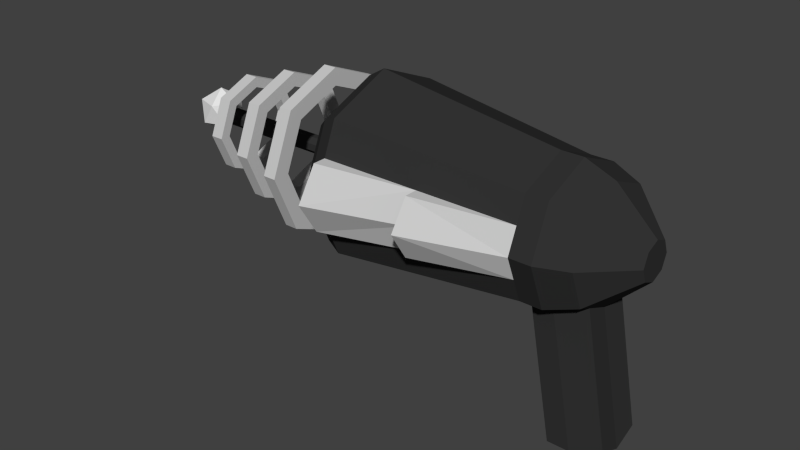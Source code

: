 # Source: RayGun.blend  (saved by Blender 2.76.0; exported with 4.5.12 LTS)
import bpy
from mathutils import Matrix  # noqa: F401  (used for matrix-valued properties, if any)

bpy.ops.wm.read_factory_settings(use_empty=True)
scene = bpy.context.scene
scene.name = 'Scene'

# ---- collections
col_collection_1 = bpy.data.collections.new('Collection 1'); scene.collection.children.link(col_collection_1)

# ---- materials (node trees are filled in below, after node groups)
mat_raygun_dark_metal = bpy.data.materials.new('RayGun-Dark-Metal')
mat_raygun_dark_metal.alpha_threshold = 0.0
mat_raygun_dark_metal.use_transparent_shadow = False
mat_raygun_dark_metal.diffuse_color = (0.0331, 0.0331, 0.0331, 1.0)
mat_raygun_dark_metal.roughness = 0.5
mat_raygun_dark_metal.line_color = (0.0, 0.0, 0.0, 1.0)
mat_raygun_metal = bpy.data.materials.new('RayGun-Metal')
mat_raygun_metal.alpha_threshold = 0.0
mat_raygun_metal.use_transparent_shadow = False
mat_raygun_metal.diffuse_color = (0.6038, 0.6038, 0.6038, 1.0)
mat_raygun_metal.roughness = 0.5
mat_raygun_metal.specular_intensity = 1.0
mat_black = bpy.data.materials.new('Black')
mat_black.alpha_threshold = 0.0
mat_black.use_transparent_shadow = False
mat_black.diffuse_color = (0.0, 0.0, 0.0, 1.0)
mat_black.specular_color = (0.0, 0.0, 0.0)
mat_black.roughness = 0.5
mat_black.specular_intensity = 0.0
mat_raygun_tip = bpy.data.materials.new('RayGun-Tip')
mat_raygun_tip.alpha_threshold = 0.0
mat_raygun_tip.use_transparent_shadow = False
mat_raygun_tip.roughness = 0.5

# ---- material node trees

# ---- world
world_world = bpy.data.worlds.new('World'); scene.world = world_world
world_world.color = (0.05088, 0.05088, 0.05088)
world_world.use_sun_shadow = False
world_world.sun_shadow_jitter_overblur = 0.0
world_world.cycles.sampling_method = 'MANUAL'
world_world.cycles.sample_map_resolution = 256

# ---- meshes
me_cylinder_001 = bpy.data.meshes.new('Cylinder.001')
me_cylinder_001.from_pydata([(-0.2231, 0.0, 0.1857), (-0.2147, -0.0184, 0.205), (-0.2264, -0.02977, 0.205), (-0.2336, 0.0, 0.205), (-0.2264, 0.02977, 0.205), (-0.2147, 0.0184, 0.205), (-0.2199, -0.02977, 0.2363), (-0.2316, -0.0184, 0.2363), (-0.2316, 0.0184, 0.2363), (-0.2199, 0.02977, 0.2363), (-0.2127, 0.0, 0.2363), (-0.2231, 0.0, 0.2557), (-0.216, 0.0125, 0.2208), (-0.1126, 0.0125, 0.2208), (-0.216, 0.0125, 0.2104), (-0.1126, 0.0125, 0.2104), (-0.216, 0.005178, 0.2031), (-0.1126, 0.005178, 0.2031), (-0.216, -0.005178, 0.2031), (-0.1126, -0.005178, 0.2031), (-0.216, -0.0125, 0.2104), (-0.1126, -0.0125, 0.2104), (-0.216, -0.0125, 0.2208), (-0.1126, -0.0125, 0.2208), (-0.216, -0.005178, 0.2281), (-0.1126, -0.005178, 0.2281), (-0.216, 0.005178, 0.2281), (-0.1126, 0.005178, 0.2281), (-0.01081, -7.688e-06, 0.3185), (-0.1139, -1.143e-05, 0.359), (-0.01081, -0.07283, 0.2883), (-0.1139, -0.09776, 0.3185), (-0.01081, -0.103, 0.2155), (-0.1139, -0.1383, 0.2208), (-0.01081, -0.07283, 0.1427), (-0.1139, -0.09776, 0.123), (-0.1139, -1.142e-05, 0.08252), (-0.01081, 0.07281, 0.1427), (-0.1139, 0.09774, 0.123), (-0.01081, 0.103, 0.2155), (-0.1139, 0.1382, 0.2208), (-0.01081, 0.07281, 0.2883), (-0.1139, 0.09774, 0.3185), (0.004101, -0.06019, 0.2757), (0.02388, -0.01983, 0.2354), (0.004101, -7.688e-06, 0.3006), (0.004101, -0.08512, 0.2155), (0.004101, -0.06019, 0.1553), (0.004101, -7.681e-06, 0.1304), (0.004101, 0.06017, 0.1553), (0.004101, 0.0851, 0.2155), (0.004101, 0.06017, 0.2757), (-0.01081, -0.04559, 0.1314), (0.02388, -7.685e-06, 0.2436), (0.02388, -0.02805, 0.2155), (0.02388, -0.01983, 0.1957), (0.02388, -7.683e-06, 0.1875), (0.02388, 0.01982, 0.1957), (0.02388, 0.02803, 0.2155), (0.02388, 0.01982, 0.2354), (-0.1139, -0.0612, 0.1079), (0.004101, -0.03768, 0.146), (-0.01081, 0.04569, 0.1315), (-0.1139, 0.06134, 0.1079), (0.004101, 0.03776, 0.1461), (-0.02166, -7.689e-06, 0.3185), (-0.02166, -0.07283, 0.2883), (-0.02166, -0.103, 0.2155), (-0.02166, -0.07283, 0.1427), (-0.02166, -7.68e-06, 0.1125), (-0.02166, 0.07281, 0.1427), (-0.02166, 0.103, 0.2155), (-0.02166, 0.07281, 0.2883), (-0.02166, -0.04559, 0.1314), (-0.02166, 0.04569, 0.1315), (0.00155, -0.04559, -0.06749), (0.00155, -7.656e-06, -0.08637), (-0.009302, -7.656e-06, -0.08637), (0.01646, -7.657e-06, -0.06849), (0.01646, -0.03768, -0.05289), (-0.009302, -0.04559, -0.06749), (0.00155, 0.04569, -0.06744), (0.01646, 0.03776, -0.05285), (-0.009302, 0.04569, -0.06744), (-0.1225, -1.001e-05, 0.3436), (-0.1225, -0.0883, 0.3071), (-0.1225, -0.1249, 0.2188), (-0.1225, -0.0883, 0.1305), (-0.1225, -1e-05, 0.09392), (-0.1225, -0.05527, 0.1168), (-0.1225, 0.08828, 0.1305), (-0.1225, 0.0554, 0.1169), (-0.1225, 0.1248, 0.2188), (-0.1225, 0.08828, 0.3071), (-0.1299, -7.72e-06, 0.3191), (-0.1299, -0.0732, 0.2888), (-0.1299, -0.1035, 0.2156), (-0.1299, -0.0732, 0.1424), (-0.1299, -7.711e-06, 0.1121), (-0.1299, -0.04582, 0.1311), (-0.1299, 0.07319, 0.1424), (-0.1299, 0.04593, 0.1311), (-0.1299, 0.1035, 0.2156), (-0.1299, 0.07319, 0.2888), (-0.1433, 6.464e-08, 0.3145), (-0.1433, -0.0699, 0.2855), (-0.1433, -0.09886, 0.2156), (-0.1433, -0.0699, 0.1457), (-0.1433, 7.477e-08, 0.1167), (-0.1433, 0.0699, 0.1457), (-0.1433, 0.09886, 0.2156), (-0.1433, 0.0699, 0.2855), (-0.15, -7.335e-09, 0.3145), (-0.15, -0.0699, 0.2855), (-0.15, -0.09886, 0.2156), (-0.15, -0.0699, 0.1457), (-0.15, 2.366e-09, 0.1167), (-0.15, 0.0699, 0.1457), (-0.15, 0.09886, 0.2156), (-0.15, 0.0699, 0.2855), (-0.1433, -0.08839, 0.304), (-0.1433, 6.802e-08, 0.3406), (-0.1433, -0.125, 0.2156), (-0.1433, -0.08839, 0.1272), (-0.1433, 7.814e-08, 0.0906), (-0.1433, 0.08839, 0.1272), (-0.1433, 0.125, 0.2156), (-0.1433, 0.08839, 0.304), (-0.15, -0.08839, 0.304), (-0.15, -3.962e-09, 0.3406), (-0.15, -0.125, 0.2156), (-0.15, -0.08839, 0.1272), (-0.15, 6.16e-09, 0.0906), (-0.15, 0.08839, 0.1272), (-0.15, 0.125, 0.2156), (-0.15, 0.08839, 0.304), (-0.1967, 3.879e-08, 0.2749), (-0.1967, -0.04194, 0.2575), (-0.1967, -0.05931, 0.2156), (-0.1967, -0.04194, 0.1737), (-0.1967, 4.486e-08, 0.1563), (-0.1967, 0.04194, 0.1737), (-0.1967, 0.05931, 0.2156), (-0.1967, 0.04194, 0.2575), (-0.2033, -4.401e-09, 0.2749), (-0.2033, -0.04194, 0.2575), (-0.2033, -0.05931, 0.2156), (-0.2033, -0.04194, 0.1737), (-0.2033, 1.419e-09, 0.1563), (-0.2033, 0.04194, 0.1737), (-0.2033, 0.05931, 0.2156), (-0.2033, 0.04194, 0.2575), (-0.1967, -0.05303, 0.2686), (-0.1967, 4.081e-08, 0.2906), (-0.1967, -0.075, 0.2156), (-0.1967, -0.05303, 0.1626), (-0.1967, 4.688e-08, 0.1406), (-0.1967, 0.05303, 0.1626), (-0.1967, 0.075, 0.2156), (-0.1967, 0.05303, 0.2686), (-0.2033, -0.05303, 0.2686), (-0.2033, -2.377e-09, 0.2906), (-0.2033, -0.075, 0.2156), (-0.2033, -0.05303, 0.1626), (-0.2033, 3.696e-09, 0.1406), (-0.2033, 0.05303, 0.1626), (-0.2033, 0.075, 0.2156), (-0.2033, 0.05303, 0.2686), (-0.17, 5.172e-08, 0.2947), (-0.17, -0.05592, 0.2715), (-0.17, -0.07909, 0.2156), (-0.17, -0.05592, 0.1597), (-0.17, 5.981e-08, 0.1365), (-0.17, 0.05592, 0.1597), (-0.17, 0.07909, 0.2156), (-0.17, 0.05592, 0.2715), (-0.1767, -5.868e-09, 0.2947), (-0.1767, -0.05592, 0.2715), (-0.1767, -0.07909, 0.2156), (-0.1767, -0.05592, 0.1597), (-0.1767, 1.893e-09, 0.1365), (-0.1767, 0.05592, 0.1597), (-0.1767, 0.07909, 0.2156), (-0.1767, 0.05592, 0.2715), (-0.17, -0.07071, 0.2863), (-0.17, 5.441e-08, 0.3156), (-0.17, -0.1, 0.2156), (-0.17, -0.07071, 0.1449), (-0.17, 6.251e-08, 0.1156), (-0.17, 0.07071, 0.1449), (-0.17, 0.1, 0.2156), (-0.17, 0.07071, 0.2863), (-0.1767, -0.07071, 0.2863), (-0.1767, -3.169e-09, 0.3156), (-0.1767, -0.1, 0.2156), (-0.1767, -0.07071, 0.1449), (-0.1767, 4.928e-09, 0.1156), (-0.1767, 0.07071, 0.1449), (-0.1767, 0.1, 0.2156), (-0.1767, 0.07071, 0.2863), (-0.02166, -0.08791, 0.2519), (-0.1139, -0.118, 0.2696), (-0.1139, -0.118, 0.1719), (-0.02166, -0.08791, 0.1791), (-0.1139, 0.118, 0.2696), (-0.02166, 0.0879, 0.2519), (-0.02166, 0.0879, 0.1791), (-0.1139, 0.118, 0.1719), (-0.0678, -0.103, 0.2608), (-0.0678, -0.103, 0.1755), (-0.0678, -0.1206, 0.2181), (-0.0678, 0.1029, 0.2608), (-0.0678, 0.1206, 0.2181), (-0.0678, 0.1029, 0.1755), (-0.0678, 0.1229, 0.2608), (-0.0678, 0.1506, 0.2181), (-0.0678, 0.1229, 0.1755), (-0.0678, -0.123, 0.2608), (-0.0678, -0.123, 0.1755), (-0.0678, -0.1506, 0.2181), (-0.1139, 0.1682, 0.2208), (-0.1139, 0.138, 0.2696), (-0.1139, 0.138, 0.1719), (-0.1139, -0.1683, 0.2208), (-0.1139, -0.138, 0.2696), (-0.1139, -0.138, 0.1719), (-0.116, -0.0732, 0.2888), (-0.116, -7.66e-06, 0.3191), (-0.116, -0.1035, 0.2156), (-0.116, -0.0732, 0.1424), (-0.116, -0.04582, 0.1311), (-0.116, 0.04593, 0.1311), (-0.116, -7.652e-06, 0.1121), (-0.116, 0.1035, 0.2156), (-0.116, 0.07319, 0.1424), (-0.116, 0.07319, 0.2888)], [], [(0, 1, 2), (1, 0, 5), (0, 2, 3), (0, 3, 4), (0, 4, 5), (1, 5, 10), (2, 1, 6), (3, 2, 7), (4, 3, 8), (5, 4, 9), (1, 10, 6), (2, 6, 7), (3, 7, 8), (4, 8, 9), (5, 9, 10), (6, 10, 11), (7, 6, 11), (8, 7, 11), (9, 8, 11), (10, 9, 11), (12, 13, 15, 14), (14, 15, 17, 16), (16, 17, 19, 18), (18, 19, 21, 20), (20, 21, 23, 22), (22, 23, 25, 24), (26, 27, 13, 12), (24, 25, 27, 26), (39, 41, 51, 50), (33, 201, 31, 85, 86), (65, 29, 31, 66), (32, 34, 47, 46), (60, 35, 87, 89), (208, 201, 33, 210), (41, 28, 45, 51), (40, 207, 38, 90, 92), (203, 209, 202, 35, 68), (37, 39, 50, 49), (38, 63, 91, 90), (73, 60, 36, 69), (30, 32, 46, 43), (36, 60, 89, 88), (74, 63, 38, 70), (28, 30, 43, 45), (35, 202, 33, 86, 87), (70, 38, 207, 213, 206), (62, 37, 49, 64), (63, 36, 88, 91), (71, 215, 214, 205), (48, 61, 79, 78), (42, 204, 40, 92, 93), (72, 42, 29, 65), (49, 57, 56, 48, 64), (57, 49, 50, 58), (45, 53, 59, 51), (51, 59, 58, 50), (43, 44, 53, 45), (56, 57, 58, 59, 53, 44, 54, 55), (34, 52, 61, 47), (68, 35, 60, 73), (74, 62, 81, 83), (69, 36, 63, 74), (69, 74, 83, 77), (34, 68, 73, 52), (41, 72, 65, 28), (39, 71, 205, 72, 41), (37, 70, 206, 71, 39), (62, 74, 70, 37), (73, 69, 77, 80), (32, 67, 203, 68, 34), (30, 66, 200, 67, 32), (28, 65, 66, 30), (75, 76, 78, 79), (76, 81, 82, 78), (76, 77, 83, 81), (75, 80, 77, 76), (52, 73, 80, 75), (64, 48, 78, 82), (62, 64, 82, 81), (61, 52, 75, 79), (85, 84, 94, 95), (92, 90, 100, 102), (84, 93, 103, 94), (89, 87, 97, 99), (86, 85, 95, 96), (93, 92, 102, 103), (90, 91, 101, 100), (91, 88, 98, 101), (31, 29, 84, 85), (29, 42, 93, 84), (88, 89, 99, 98), (87, 86, 96, 97), (96, 95, 226, 228), (125, 133, 134, 126), (122, 130, 131, 123), (121, 129, 128, 120), (123, 131, 132, 124), (126, 134, 135, 127), (124, 132, 133, 125), (120, 128, 130, 122), (127, 135, 129, 121), (105, 104, 121, 120), (106, 105, 120, 122), (107, 106, 122, 123), (109, 108, 124, 125), (110, 109, 125, 126), (111, 110, 126, 127), (104, 111, 127, 121), (108, 107, 123, 124), (112, 113, 128, 129), (113, 114, 130, 128), (114, 115, 131, 130), (116, 117, 133, 132), (117, 118, 134, 133), (118, 119, 135, 134), (119, 112, 129, 135), (115, 116, 132, 131), (104, 105, 113, 112), (105, 106, 114, 113), (106, 107, 115, 114), (107, 108, 116, 115), (109, 117, 116, 108), (109, 110, 118, 117), (110, 111, 119, 118), (111, 104, 112, 119), (138, 139, 147, 146), (139, 140, 148, 147), (157, 165, 166, 158), (154, 162, 163, 155), (153, 161, 160, 152), (155, 163, 164, 156), (158, 166, 167, 159), (156, 164, 165, 157), (152, 160, 162, 154), (159, 167, 161, 153), (137, 136, 153, 152), (138, 137, 152, 154), (139, 138, 154, 155), (141, 140, 156, 157), (142, 141, 157, 158), (143, 142, 158, 159), (136, 143, 159, 153), (140, 139, 155, 156), (144, 145, 160, 161), (145, 146, 162, 160), (146, 147, 163, 162), (148, 149, 165, 164), (149, 150, 166, 165), (150, 151, 167, 166), (151, 144, 161, 167), (147, 148, 164, 163), (141, 149, 148, 140), (141, 142, 150, 149), (142, 143, 151, 150), (143, 136, 144, 151), (136, 137, 145, 144), (137, 138, 146, 145), (189, 197, 198, 190), (186, 194, 195, 187), (185, 193, 192, 184), (187, 195, 196, 188), (190, 198, 199, 191), (188, 196, 197, 189), (184, 192, 194, 186), (191, 199, 193, 185), (169, 168, 185, 184), (170, 169, 184, 186), (171, 170, 186, 187), (173, 172, 188, 189), (174, 173, 189, 190), (175, 174, 190, 191), (168, 175, 191, 185), (172, 171, 187, 188), (176, 177, 192, 193), (177, 178, 194, 192), (178, 179, 195, 194), (180, 181, 197, 196), (181, 182, 198, 197), (182, 183, 199, 198), (183, 176, 193, 199), (179, 180, 196, 195), (171, 172, 180, 179), (173, 181, 180, 172), (173, 174, 182, 181), (174, 175, 183, 182), (175, 168, 176, 183), (168, 169, 177, 176), (169, 170, 178, 177), (170, 171, 179, 178), (66, 31, 201, 208, 200), (210, 33, 202, 209), (205, 211, 204, 42, 72), (214, 211, 205), (206, 216, 215, 71), (212, 40, 204, 211), (213, 207, 40, 212), (213, 212, 215, 216), (212, 211, 214, 215), (210, 219, 217, 208), (209, 218, 219, 210), (200, 208, 217), (67, 200, 217, 219), (209, 203, 218), (203, 67, 219, 218), (213, 216, 206), (40, 220, 222, 207), (204, 221, 220, 40), (221, 204, 211), (221, 211, 212, 220), (220, 212, 213, 222), (222, 213, 207), (33, 223, 224, 201), (202, 225, 223, 33), (201, 224, 208), (208, 224, 223, 210), (210, 223, 225, 209), (225, 202, 209), (226, 227, 235, 233, 234, 231, 232, 230, 229, 228), (98, 99, 230, 232), (102, 100, 234, 233), (97, 96, 228, 229), (100, 101, 231, 234), (103, 102, 233, 235), (99, 97, 229, 230), (95, 94, 227, 226), (94, 103, 235, 227), (101, 98, 232, 231), (48, 56, 55, 47, 61), (46, 54, 44, 43), (47, 55, 54, 46)])
me_cylinder_001.polygons.foreach_set('material_index', [3, 3, 3, 3, 3, 3, 3, 3, 3, 3, 3, 3, 3, 3, 3, 3, 3, 3, 3, 3, 0, 0, 0, 0, 0, 0, 0, 0, 0, 0, 0, 0, 0, 0, 0, 0, 0, 0, 0, 0, 0, 0, 0, 0, 0, 0, 0, 0, 1, 0, 0, 0, 0, 0, 0, 0, 0, 0, 0, 0, 0, 0, 0, 0, 0, 0, 0, 0, 0, 0, 0, 0, 0, 0, 0, 0, 0, 0, 0, 0, 0, 0, 0, 0, 0, 0, 0, 0, 0, 0, 0, 0, 2, 1, 1, 1, 1, 1, 1, 1, 1, 1, 1, 1, 1, 1, 1, 1, 1, 1, 1, 1, 1, 1, 1, 1, 1, 1, 1, 1, 1, 1, 1, 1, 1, 1, 1, 1, 1, 1, 1, 1, 1, 1, 1, 1, 1, 1, 1, 1, 1, 1, 1, 1, 1, 1, 1, 1, 1, 1, 1, 1, 1, 1, 1, 1, 1, 1, 1, 1, 1, 1, 1, 1, 1, 1, 1, 1, 1, 1, 1, 1, 1, 1, 1, 1, 1, 1, 1, 1, 1, 1, 1, 1, 1, 1, 1, 1, 1, 0, 0, 0, 1, 1, 0, 0, 2, 2, 2, 2, 1, 1, 1, 1, 1, 2, 2, 1, 1, 1, 1, 2, 2, 1, 1, 1, 1, 2, 2, 2, 2, 2, 2, 2, 2, 2, 2, 0, 0, 0])
me_cylinder_001.materials.append(mat_raygun_dark_metal)
me_cylinder_001.materials.append(mat_raygun_metal)
me_cylinder_001.materials.append(mat_black)
me_cylinder_001.materials.append(mat_raygun_tip)
me_cylinder_001.use_remesh_preserve_volume = False
me_cylinder_001.use_remesh_preserve_attributes = False
me_cylinder_001.use_mirror_vertex_groups = False
me_cylinder_001.update()

# ---- objects
ob_raygun = bpy.data.objects.new('RayGun', me_cylinder_001)

# ---- transforms, parenting, visibility, modifiers, constraints
ob_raygun.location = (0.0, 0.0, 0.0)
ob_raygun.scale = (3.0, 1.0, 1.0)
ob_raygun.lineart.crease_threshold = 0.0

# ---- collection membership
col_collection_1.objects.link(ob_raygun)

# ---- scene / render settings (as saved in the file)
scene.frame_start = 1; scene.frame_end = 250; scene.frame_set(2)
scene.render.engine = 'BLENDER_EEVEE_NEXT'
scene.render.resolution_percentage = 50
scene.render.dither_intensity = 0.0
scene.cycles.use_denoising = False
scene.cycles.samples = 10
scene.cycles.sampling_pattern = 'TABULATED_SOBOL'
scene.cycles.light_sampling_threshold = 0.0
scene.cycles.use_adaptive_sampling = False
scene.cycles.use_light_tree = False
scene.cycles.blur_glossy = 0.0
scene.cycles.pixel_filter_type = 'GAUSSIAN'
scene.cycles.sample_clamp_indirect = 0.0
scene.view_settings.view_transform = 'Standard'
bpy.context.view_layer.update()

# ---- added for rendering (the .blend has no active camera and no usable light): camera, sun
cam_auto = bpy.data.cameras.new('AutoCamera')
cam_auto.lens = 50.0
cam_auto.sensor_width = 36.0
cam_auto.clip_end = 1000.0
ob_auto_camera = bpy.data.objects.new('AutoCamera', cam_auto)
scene.collection.objects.link(ob_auto_camera)
ob_auto_camera.location = (0.567147, -1.05805, 0.841674)
ob_auto_camera.rotation_euler = (1.09748, -7.21219e-08, 0.694738)
scene.camera = ob_auto_camera
light_auto_sun = bpy.data.lights.new('AutoSun', 'SUN')
light_auto_sun.energy = 3.0
light_auto_sun.angle = 0.0523599
ob_auto_sun = bpy.data.objects.new('AutoSun', light_auto_sun)
scene.collection.objects.link(ob_auto_sun)
ob_auto_sun.rotation_euler = (0.872665, 0.174533, 0.523599)
bpy.context.view_layer.update()
